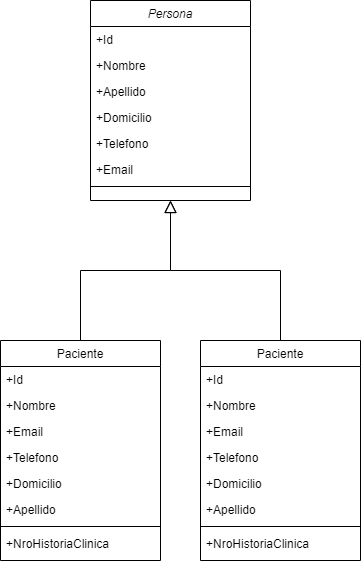

The diagram above was exported from draw.io. Its source (the exported page's mxGraphModel, read from the mxfile embedded in the PNG):
<mxGraphModel dx="821" dy="752" grid="1" gridSize="10" guides="1" tooltips="1" connect="1" arrows="1" fold="1" page="1" pageScale="1" pageWidth="827" pageHeight="1169" math="0" shadow="0">
  <root>
    <mxCell id="WIyWlLk6GJQsqaUBKTNV-0" />
    <mxCell id="WIyWlLk6GJQsqaUBKTNV-1" parent="WIyWlLk6GJQsqaUBKTNV-0" />
    <mxCell id="zkfFHV4jXpPFQw0GAbJ--0" value="Persona" style="swimlane;fontStyle=2;align=center;verticalAlign=top;childLayout=stackLayout;horizontal=1;startSize=26;horizontalStack=0;resizeParent=1;resizeLast=0;collapsible=1;marginBottom=0;rounded=0;shadow=0;strokeWidth=1;" parent="WIyWlLk6GJQsqaUBKTNV-1" vertex="1">
      <mxGeometry x="120" y="20" width="160" height="200" as="geometry">
        <mxRectangle x="230" y="140" width="160" height="26" as="alternateBounds" />
      </mxGeometry>
    </mxCell>
    <mxCell id="zkfFHV4jXpPFQw0GAbJ--1" value="+Id&#10;" style="text;align=left;verticalAlign=top;spacingLeft=4;spacingRight=4;overflow=hidden;rotatable=0;points=[[0,0.5],[1,0.5]];portConstraint=eastwest;" parent="zkfFHV4jXpPFQw0GAbJ--0" vertex="1">
      <mxGeometry y="26" width="160" height="26" as="geometry" />
    </mxCell>
    <mxCell id="zkfFHV4jXpPFQw0GAbJ--2" value="+Nombre" style="text;align=left;verticalAlign=top;spacingLeft=4;spacingRight=4;overflow=hidden;rotatable=0;points=[[0,0.5],[1,0.5]];portConstraint=eastwest;rounded=0;shadow=0;html=0;" parent="zkfFHV4jXpPFQw0GAbJ--0" vertex="1">
      <mxGeometry y="52" width="160" height="26" as="geometry" />
    </mxCell>
    <mxCell id="zkfFHV4jXpPFQw0GAbJ--3" value="+Apellido" style="text;align=left;verticalAlign=top;spacingLeft=4;spacingRight=4;overflow=hidden;rotatable=0;points=[[0,0.5],[1,0.5]];portConstraint=eastwest;rounded=0;shadow=0;html=0;" parent="zkfFHV4jXpPFQw0GAbJ--0" vertex="1">
      <mxGeometry y="78" width="160" height="26" as="geometry" />
    </mxCell>
    <mxCell id="zkfFHV4jXpPFQw0GAbJ--5" value="+Domicilio" style="text;align=left;verticalAlign=top;spacingLeft=4;spacingRight=4;overflow=hidden;rotatable=0;points=[[0,0.5],[1,0.5]];portConstraint=eastwest;" parent="zkfFHV4jXpPFQw0GAbJ--0" vertex="1">
      <mxGeometry y="104" width="160" height="26" as="geometry" />
    </mxCell>
    <mxCell id="2H9_ugwwWvYDLJpoxyUY-0" value="+Telefono" style="text;align=left;verticalAlign=top;spacingLeft=4;spacingRight=4;overflow=hidden;rotatable=0;points=[[0,0.5],[1,0.5]];portConstraint=eastwest;" vertex="1" parent="zkfFHV4jXpPFQw0GAbJ--0">
      <mxGeometry y="130" width="160" height="26" as="geometry" />
    </mxCell>
    <mxCell id="2H9_ugwwWvYDLJpoxyUY-1" value="+Email" style="text;align=left;verticalAlign=top;spacingLeft=4;spacingRight=4;overflow=hidden;rotatable=0;points=[[0,0.5],[1,0.5]];portConstraint=eastwest;" vertex="1" parent="zkfFHV4jXpPFQw0GAbJ--0">
      <mxGeometry y="156" width="160" height="26" as="geometry" />
    </mxCell>
    <mxCell id="zkfFHV4jXpPFQw0GAbJ--4" value="" style="line;html=1;strokeWidth=1;align=left;verticalAlign=middle;spacingTop=-1;spacingLeft=3;spacingRight=3;rotatable=0;labelPosition=right;points=[];portConstraint=eastwest;" parent="zkfFHV4jXpPFQw0GAbJ--0" vertex="1">
      <mxGeometry y="182" width="160" height="8" as="geometry" />
    </mxCell>
    <mxCell id="zkfFHV4jXpPFQw0GAbJ--6" value="Paciente" style="swimlane;fontStyle=0;align=center;verticalAlign=top;childLayout=stackLayout;horizontal=1;startSize=26;horizontalStack=0;resizeParent=1;resizeLast=0;collapsible=1;marginBottom=0;rounded=0;shadow=0;strokeWidth=1;" parent="WIyWlLk6GJQsqaUBKTNV-1" vertex="1">
      <mxGeometry x="30" y="360" width="160" height="220" as="geometry">
        <mxRectangle x="130" y="380" width="160" height="26" as="alternateBounds" />
      </mxGeometry>
    </mxCell>
    <mxCell id="2H9_ugwwWvYDLJpoxyUY-2" value="+Id&#10;" style="text;align=left;verticalAlign=top;spacingLeft=4;spacingRight=4;overflow=hidden;rotatable=0;points=[[0,0.5],[1,0.5]];portConstraint=eastwest;" vertex="1" parent="zkfFHV4jXpPFQw0GAbJ--6">
      <mxGeometry y="26" width="160" height="26" as="geometry" />
    </mxCell>
    <mxCell id="2H9_ugwwWvYDLJpoxyUY-3" value="+Nombre" style="text;align=left;verticalAlign=top;spacingLeft=4;spacingRight=4;overflow=hidden;rotatable=0;points=[[0,0.5],[1,0.5]];portConstraint=eastwest;rounded=0;shadow=0;html=0;" vertex="1" parent="zkfFHV4jXpPFQw0GAbJ--6">
      <mxGeometry y="52" width="160" height="26" as="geometry" />
    </mxCell>
    <mxCell id="2H9_ugwwWvYDLJpoxyUY-7" value="+Email" style="text;align=left;verticalAlign=top;spacingLeft=4;spacingRight=4;overflow=hidden;rotatable=0;points=[[0,0.5],[1,0.5]];portConstraint=eastwest;" vertex="1" parent="zkfFHV4jXpPFQw0GAbJ--6">
      <mxGeometry y="78" width="160" height="26" as="geometry" />
    </mxCell>
    <mxCell id="2H9_ugwwWvYDLJpoxyUY-6" value="+Telefono" style="text;align=left;verticalAlign=top;spacingLeft=4;spacingRight=4;overflow=hidden;rotatable=0;points=[[0,0.5],[1,0.5]];portConstraint=eastwest;" vertex="1" parent="zkfFHV4jXpPFQw0GAbJ--6">
      <mxGeometry y="104" width="160" height="26" as="geometry" />
    </mxCell>
    <mxCell id="2H9_ugwwWvYDLJpoxyUY-5" value="+Domicilio" style="text;align=left;verticalAlign=top;spacingLeft=4;spacingRight=4;overflow=hidden;rotatable=0;points=[[0,0.5],[1,0.5]];portConstraint=eastwest;" vertex="1" parent="zkfFHV4jXpPFQw0GAbJ--6">
      <mxGeometry y="130" width="160" height="26" as="geometry" />
    </mxCell>
    <mxCell id="2H9_ugwwWvYDLJpoxyUY-4" value="+Apellido" style="text;align=left;verticalAlign=top;spacingLeft=4;spacingRight=4;overflow=hidden;rotatable=0;points=[[0,0.5],[1,0.5]];portConstraint=eastwest;rounded=0;shadow=0;html=0;" vertex="1" parent="zkfFHV4jXpPFQw0GAbJ--6">
      <mxGeometry y="156" width="160" height="26" as="geometry" />
    </mxCell>
    <mxCell id="zkfFHV4jXpPFQw0GAbJ--9" value="" style="line;html=1;strokeWidth=1;align=left;verticalAlign=middle;spacingTop=-1;spacingLeft=3;spacingRight=3;rotatable=0;labelPosition=right;points=[];portConstraint=eastwest;" parent="zkfFHV4jXpPFQw0GAbJ--6" vertex="1">
      <mxGeometry y="182" width="160" height="8" as="geometry" />
    </mxCell>
    <mxCell id="zkfFHV4jXpPFQw0GAbJ--11" value="+NroHistoriaClinica" style="text;align=left;verticalAlign=top;spacingLeft=4;spacingRight=4;overflow=hidden;rotatable=0;points=[[0,0.5],[1,0.5]];portConstraint=eastwest;" parent="zkfFHV4jXpPFQw0GAbJ--6" vertex="1">
      <mxGeometry y="190" width="160" height="26" as="geometry" />
    </mxCell>
    <mxCell id="zkfFHV4jXpPFQw0GAbJ--12" value="" style="endArrow=block;endSize=10;endFill=0;shadow=0;strokeWidth=1;rounded=0;edgeStyle=elbowEdgeStyle;elbow=vertical;" parent="WIyWlLk6GJQsqaUBKTNV-1" source="zkfFHV4jXpPFQw0GAbJ--6" target="zkfFHV4jXpPFQw0GAbJ--0" edge="1">
      <mxGeometry width="160" relative="1" as="geometry">
        <mxPoint x="200" y="203" as="sourcePoint" />
        <mxPoint x="200" y="203" as="targetPoint" />
      </mxGeometry>
    </mxCell>
    <mxCell id="zkfFHV4jXpPFQw0GAbJ--16" value="" style="endArrow=block;endSize=10;endFill=0;shadow=0;strokeWidth=1;rounded=0;edgeStyle=elbowEdgeStyle;elbow=vertical;" parent="WIyWlLk6GJQsqaUBKTNV-1" target="zkfFHV4jXpPFQw0GAbJ--0" edge="1">
      <mxGeometry width="160" relative="1" as="geometry">
        <mxPoint x="310" y="360" as="sourcePoint" />
        <mxPoint x="310" y="271" as="targetPoint" />
      </mxGeometry>
    </mxCell>
    <mxCell id="2H9_ugwwWvYDLJpoxyUY-17" value="Paciente" style="swimlane;fontStyle=0;align=center;verticalAlign=top;childLayout=stackLayout;horizontal=1;startSize=26;horizontalStack=0;resizeParent=1;resizeLast=0;collapsible=1;marginBottom=0;rounded=0;shadow=0;strokeWidth=1;" vertex="1" parent="WIyWlLk6GJQsqaUBKTNV-1">
      <mxGeometry x="230" y="360" width="160" height="220" as="geometry">
        <mxRectangle x="130" y="380" width="160" height="26" as="alternateBounds" />
      </mxGeometry>
    </mxCell>
    <mxCell id="2H9_ugwwWvYDLJpoxyUY-18" value="+Id&#10;" style="text;align=left;verticalAlign=top;spacingLeft=4;spacingRight=4;overflow=hidden;rotatable=0;points=[[0,0.5],[1,0.5]];portConstraint=eastwest;" vertex="1" parent="2H9_ugwwWvYDLJpoxyUY-17">
      <mxGeometry y="26" width="160" height="26" as="geometry" />
    </mxCell>
    <mxCell id="2H9_ugwwWvYDLJpoxyUY-19" value="+Nombre" style="text;align=left;verticalAlign=top;spacingLeft=4;spacingRight=4;overflow=hidden;rotatable=0;points=[[0,0.5],[1,0.5]];portConstraint=eastwest;rounded=0;shadow=0;html=0;" vertex="1" parent="2H9_ugwwWvYDLJpoxyUY-17">
      <mxGeometry y="52" width="160" height="26" as="geometry" />
    </mxCell>
    <mxCell id="2H9_ugwwWvYDLJpoxyUY-20" value="+Email" style="text;align=left;verticalAlign=top;spacingLeft=4;spacingRight=4;overflow=hidden;rotatable=0;points=[[0,0.5],[1,0.5]];portConstraint=eastwest;" vertex="1" parent="2H9_ugwwWvYDLJpoxyUY-17">
      <mxGeometry y="78" width="160" height="26" as="geometry" />
    </mxCell>
    <mxCell id="2H9_ugwwWvYDLJpoxyUY-21" value="+Telefono" style="text;align=left;verticalAlign=top;spacingLeft=4;spacingRight=4;overflow=hidden;rotatable=0;points=[[0,0.5],[1,0.5]];portConstraint=eastwest;" vertex="1" parent="2H9_ugwwWvYDLJpoxyUY-17">
      <mxGeometry y="104" width="160" height="26" as="geometry" />
    </mxCell>
    <mxCell id="2H9_ugwwWvYDLJpoxyUY-22" value="+Domicilio" style="text;align=left;verticalAlign=top;spacingLeft=4;spacingRight=4;overflow=hidden;rotatable=0;points=[[0,0.5],[1,0.5]];portConstraint=eastwest;" vertex="1" parent="2H9_ugwwWvYDLJpoxyUY-17">
      <mxGeometry y="130" width="160" height="26" as="geometry" />
    </mxCell>
    <mxCell id="2H9_ugwwWvYDLJpoxyUY-23" value="+Apellido" style="text;align=left;verticalAlign=top;spacingLeft=4;spacingRight=4;overflow=hidden;rotatable=0;points=[[0,0.5],[1,0.5]];portConstraint=eastwest;rounded=0;shadow=0;html=0;" vertex="1" parent="2H9_ugwwWvYDLJpoxyUY-17">
      <mxGeometry y="156" width="160" height="26" as="geometry" />
    </mxCell>
    <mxCell id="2H9_ugwwWvYDLJpoxyUY-24" value="" style="line;html=1;strokeWidth=1;align=left;verticalAlign=middle;spacingTop=-1;spacingLeft=3;spacingRight=3;rotatable=0;labelPosition=right;points=[];portConstraint=eastwest;" vertex="1" parent="2H9_ugwwWvYDLJpoxyUY-17">
      <mxGeometry y="182" width="160" height="8" as="geometry" />
    </mxCell>
    <mxCell id="2H9_ugwwWvYDLJpoxyUY-25" value="+NroHistoriaClinica" style="text;align=left;verticalAlign=top;spacingLeft=4;spacingRight=4;overflow=hidden;rotatable=0;points=[[0,0.5],[1,0.5]];portConstraint=eastwest;" vertex="1" parent="2H9_ugwwWvYDLJpoxyUY-17">
      <mxGeometry y="190" width="160" height="26" as="geometry" />
    </mxCell>
  </root>
</mxGraphModel>